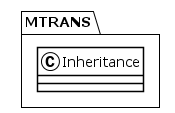

The diagram above was rendered by PlantUML. Its source (embedded in the PNG):
@startuml
!theme plain
package MTRANS {
class Inheritance {
}
}
@enduml